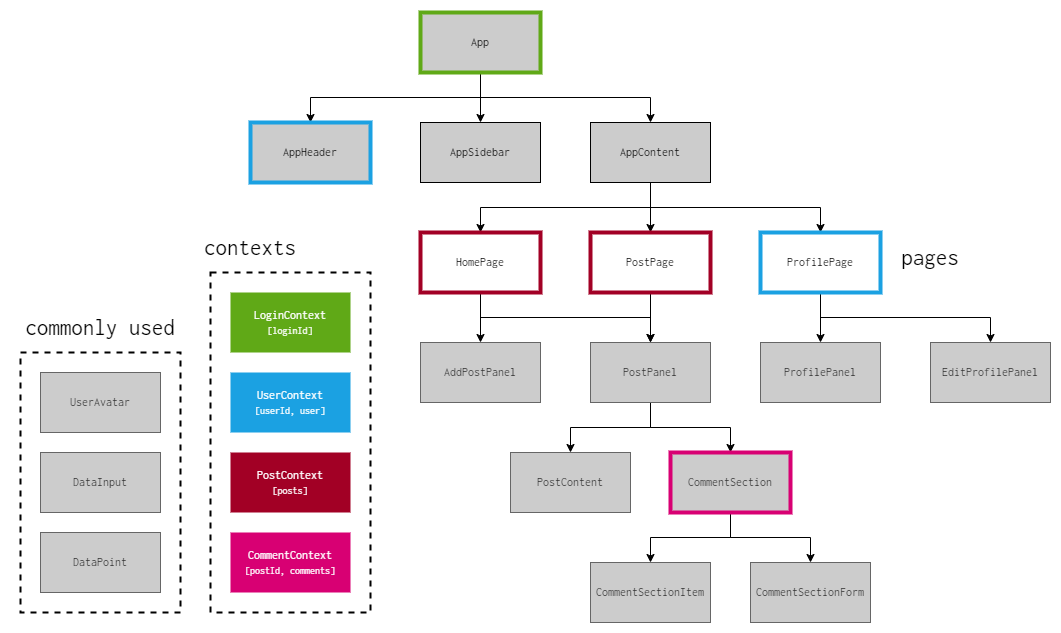

The diagram above was exported from draw.io. Its source (the exported page's mxGraphModel, read from the mxfile embedded in the PNG):
<mxGraphModel dx="2284" dy="738" grid="1" gridSize="10" guides="1" tooltips="1" connect="1" arrows="1" fold="1" page="1" pageScale="1" pageWidth="850" pageHeight="1100" math="0" shadow="0">
  <root>
    <mxCell id="0" />
    <mxCell id="1" parent="0" />
    <mxCell id="54iKgWGgvMhGolHz7geW-7" style="edgeStyle=orthogonalEdgeStyle;rounded=0;orthogonalLoop=1;jettySize=auto;html=1;exitX=0.5;exitY=1;exitDx=0;exitDy=0;entryX=0.5;entryY=0;entryDx=0;entryDy=0;fontFamily=Inconsolata;fontSource=https%3A%2F%2Ffonts.googleapis.com%2Fcss%3Ffamily%3DInconsolata;" parent="1" source="54iKgWGgvMhGolHz7geW-1" target="54iKgWGgvMhGolHz7geW-4" edge="1">
      <mxGeometry relative="1" as="geometry" />
    </mxCell>
    <mxCell id="54iKgWGgvMhGolHz7geW-8" style="edgeStyle=orthogonalEdgeStyle;rounded=0;orthogonalLoop=1;jettySize=auto;html=1;exitX=0.5;exitY=1;exitDx=0;exitDy=0;entryX=0.5;entryY=0;entryDx=0;entryDy=0;fontFamily=Inconsolata;fontSource=https%3A%2F%2Ffonts.googleapis.com%2Fcss%3Ffamily%3DInconsolata;" parent="1" source="54iKgWGgvMhGolHz7geW-1" target="54iKgWGgvMhGolHz7geW-5" edge="1">
      <mxGeometry relative="1" as="geometry" />
    </mxCell>
    <mxCell id="54iKgWGgvMhGolHz7geW-10" style="edgeStyle=orthogonalEdgeStyle;rounded=0;orthogonalLoop=1;jettySize=auto;html=1;exitX=0.5;exitY=1;exitDx=0;exitDy=0;entryX=0.5;entryY=0;entryDx=0;entryDy=0;fontFamily=Inconsolata;fontSource=https%3A%2F%2Ffonts.googleapis.com%2Fcss%3Ffamily%3DInconsolata;" parent="1" source="54iKgWGgvMhGolHz7geW-1" target="54iKgWGgvMhGolHz7geW-6" edge="1">
      <mxGeometry relative="1" as="geometry" />
    </mxCell>
    <mxCell id="54iKgWGgvMhGolHz7geW-1" value="App" style="rounded=0;whiteSpace=wrap;html=1;strokeWidth=4;fontStyle=0;fontFamily=Inconsolata;fontSource=https%3A%2F%2Ffonts.googleapis.com%2Fcss%3Ffamily%3DInconsolata;strokeColor=#60a917;fontSize=12;fillColor=#CCCCCC;" parent="1" vertex="1">
      <mxGeometry x="360" y="120" width="120" height="60" as="geometry" />
    </mxCell>
    <mxCell id="54iKgWGgvMhGolHz7geW-4" value="AppSidebar" style="rounded=0;whiteSpace=wrap;html=1;fontFamily=Inconsolata;fontSource=https%3A%2F%2Ffonts.googleapis.com%2Fcss%3Ffamily%3DInconsolata;fillColor=#CCCCCC;" parent="1" vertex="1">
      <mxGeometry x="360" y="230" width="120" height="60" as="geometry" />
    </mxCell>
    <mxCell id="54iKgWGgvMhGolHz7geW-5" value="AppHeader" style="rounded=0;whiteSpace=wrap;html=1;fontFamily=Inconsolata;fontSource=https%3A%2F%2Ffonts.googleapis.com%2Fcss%3Ffamily%3DInconsolata;strokeColor=#1ba1e2;strokeWidth=4;fillColor=#CCCCCC;" parent="1" vertex="1">
      <mxGeometry x="190" y="230" width="120" height="60" as="geometry" />
    </mxCell>
    <mxCell id="54iKgWGgvMhGolHz7geW-23" style="edgeStyle=orthogonalEdgeStyle;rounded=0;orthogonalLoop=1;jettySize=auto;html=1;exitX=0.5;exitY=1;exitDx=0;exitDy=0;entryX=0.5;entryY=0;entryDx=0;entryDy=0;fontFamily=Inconsolata;fontSource=https%3A%2F%2Ffonts.googleapis.com%2Fcss%3Ffamily%3DInconsolata;" parent="1" source="54iKgWGgvMhGolHz7geW-6" target="54iKgWGgvMhGolHz7geW-20" edge="1">
      <mxGeometry relative="1" as="geometry" />
    </mxCell>
    <mxCell id="54iKgWGgvMhGolHz7geW-24" style="edgeStyle=orthogonalEdgeStyle;rounded=0;orthogonalLoop=1;jettySize=auto;html=1;exitX=0.5;exitY=1;exitDx=0;exitDy=0;entryX=0.5;entryY=0;entryDx=0;entryDy=0;fontFamily=Inconsolata;fontSource=https%3A%2F%2Ffonts.googleapis.com%2Fcss%3Ffamily%3DInconsolata;" parent="1" source="54iKgWGgvMhGolHz7geW-6" target="54iKgWGgvMhGolHz7geW-22" edge="1">
      <mxGeometry relative="1" as="geometry" />
    </mxCell>
    <mxCell id="54iKgWGgvMhGolHz7geW-25" style="edgeStyle=orthogonalEdgeStyle;rounded=0;orthogonalLoop=1;jettySize=auto;html=1;exitX=0.5;exitY=1;exitDx=0;exitDy=0;entryX=0.5;entryY=0;entryDx=0;entryDy=0;fontFamily=Inconsolata;fontSource=https%3A%2F%2Ffonts.googleapis.com%2Fcss%3Ffamily%3DInconsolata;" parent="1" source="54iKgWGgvMhGolHz7geW-6" target="54iKgWGgvMhGolHz7geW-21" edge="1">
      <mxGeometry relative="1" as="geometry" />
    </mxCell>
    <mxCell id="54iKgWGgvMhGolHz7geW-6" value="AppContent" style="rounded=0;whiteSpace=wrap;html=1;fontFamily=Inconsolata;fontSource=https%3A%2F%2Ffonts.googleapis.com%2Fcss%3Ffamily%3DInconsolata;fillColor=#CCCCCC;" parent="1" vertex="1">
      <mxGeometry x="530" y="230" width="120" height="60" as="geometry" />
    </mxCell>
    <mxCell id="54iKgWGgvMhGolHz7geW-33" style="edgeStyle=orthogonalEdgeStyle;rounded=0;orthogonalLoop=1;jettySize=auto;html=1;exitX=0.5;exitY=1;exitDx=0;exitDy=0;entryX=0.5;entryY=0;entryDx=0;entryDy=0;fontFamily=Inconsolata;fontSource=https%3A%2F%2Ffonts.googleapis.com%2Fcss%3Ffamily%3DInconsolata;" parent="1" source="54iKgWGgvMhGolHz7geW-20" target="54iKgWGgvMhGolHz7geW-32" edge="1">
      <mxGeometry relative="1" as="geometry" />
    </mxCell>
    <mxCell id="54iKgWGgvMhGolHz7geW-20" value="PostPage" style="rounded=0;whiteSpace=wrap;html=1;fillColor=#FFFFFF;strokeColor=#a20025;fontFamily=Inconsolata;fontSource=https%3A%2F%2Ffonts.googleapis.com%2Fcss%3Ffamily%3DInconsolata;strokeWidth=4;fontColor=#000000;" parent="1" vertex="1">
      <mxGeometry x="530" y="340" width="120" height="60" as="geometry" />
    </mxCell>
    <mxCell id="54iKgWGgvMhGolHz7geW-35" style="edgeStyle=orthogonalEdgeStyle;rounded=0;orthogonalLoop=1;jettySize=auto;html=1;entryX=0.5;entryY=0;entryDx=0;entryDy=0;fontFamily=Inconsolata;fontSource=https%3A%2F%2Ffonts.googleapis.com%2Fcss%3Ffamily%3DInconsolata;" parent="1" source="54iKgWGgvMhGolHz7geW-21" target="54iKgWGgvMhGolHz7geW-34" edge="1">
      <mxGeometry relative="1" as="geometry" />
    </mxCell>
    <mxCell id="54iKgWGgvMhGolHz7geW-36" style="edgeStyle=orthogonalEdgeStyle;rounded=0;orthogonalLoop=1;jettySize=auto;html=1;exitX=0.5;exitY=1;exitDx=0;exitDy=0;entryX=0.5;entryY=0;entryDx=0;entryDy=0;fontFamily=Inconsolata;fontSource=https%3A%2F%2Ffonts.googleapis.com%2Fcss%3Ffamily%3DInconsolata;" parent="1" source="54iKgWGgvMhGolHz7geW-21" target="54iKgWGgvMhGolHz7geW-32" edge="1">
      <mxGeometry relative="1" as="geometry" />
    </mxCell>
    <mxCell id="54iKgWGgvMhGolHz7geW-21" value="HomePage" style="rounded=0;whiteSpace=wrap;html=1;fillColor=#FFFFFF;strokeColor=#a20025;fontFamily=Inconsolata;fontSource=https%3A%2F%2Ffonts.googleapis.com%2Fcss%3Ffamily%3DInconsolata;strokeWidth=4;fontColor=#000000;" parent="1" vertex="1">
      <mxGeometry x="360" y="340" width="120" height="60" as="geometry" />
    </mxCell>
    <mxCell id="54iKgWGgvMhGolHz7geW-30" style="edgeStyle=orthogonalEdgeStyle;rounded=0;orthogonalLoop=1;jettySize=auto;html=1;entryX=0.5;entryY=0;entryDx=0;entryDy=0;fontFamily=Inconsolata;fontSource=https%3A%2F%2Ffonts.googleapis.com%2Fcss%3Ffamily%3DInconsolata;" parent="1" source="54iKgWGgvMhGolHz7geW-22" target="54iKgWGgvMhGolHz7geW-28" edge="1">
      <mxGeometry relative="1" as="geometry" />
    </mxCell>
    <mxCell id="54iKgWGgvMhGolHz7geW-31" style="edgeStyle=orthogonalEdgeStyle;rounded=0;orthogonalLoop=1;jettySize=auto;html=1;exitX=0.5;exitY=1;exitDx=0;exitDy=0;entryX=0.5;entryY=0;entryDx=0;entryDy=0;fontFamily=Inconsolata;fontSource=https%3A%2F%2Ffonts.googleapis.com%2Fcss%3Ffamily%3DInconsolata;" parent="1" source="54iKgWGgvMhGolHz7geW-22" target="54iKgWGgvMhGolHz7geW-29" edge="1">
      <mxGeometry relative="1" as="geometry" />
    </mxCell>
    <mxCell id="54iKgWGgvMhGolHz7geW-22" value="ProfilePage" style="rounded=0;whiteSpace=wrap;html=1;fillColor=#FFFFFF;strokeColor=#1ba1e2;fontFamily=Inconsolata;fontSource=https%3A%2F%2Ffonts.googleapis.com%2Fcss%3Ffamily%3DInconsolata;strokeWidth=4;fontColor=#000000;" parent="1" vertex="1">
      <mxGeometry x="700" y="340" width="120" height="60" as="geometry" />
    </mxCell>
    <mxCell id="54iKgWGgvMhGolHz7geW-26" value="pages" style="text;html=1;align=center;verticalAlign=middle;whiteSpace=wrap;rounded=0;fontColor=#000000;fontSize=23;fontStyle=0;fontFamily=Inconsolata;fontSource=https%3A%2F%2Ffonts.googleapis.com%2Fcss%3Ffamily%3DInconsolata;" parent="1" vertex="1">
      <mxGeometry x="840" y="350" width="60" height="30" as="geometry" />
    </mxCell>
    <mxCell id="54iKgWGgvMhGolHz7geW-28" value="ProfilePanel" style="rounded=0;whiteSpace=wrap;html=1;fillColor=#CCCCCC;fontColor=#333333;strokeColor=#666666;fontFamily=Inconsolata;fontSource=https%3A%2F%2Ffonts.googleapis.com%2Fcss%3Ffamily%3DInconsolata;" parent="1" vertex="1">
      <mxGeometry x="700" y="450" width="120" height="60" as="geometry" />
    </mxCell>
    <mxCell id="54iKgWGgvMhGolHz7geW-29" value="EditProfilePanel" style="rounded=0;whiteSpace=wrap;html=1;fillColor=#CCCCCC;fontColor=#333333;strokeColor=#666666;fontFamily=Inconsolata;fontSource=https%3A%2F%2Ffonts.googleapis.com%2Fcss%3Ffamily%3DInconsolata;" parent="1" vertex="1">
      <mxGeometry x="870" y="450" width="120" height="60" as="geometry" />
    </mxCell>
    <mxCell id="54iKgWGgvMhGolHz7geW-62" style="edgeStyle=orthogonalEdgeStyle;rounded=0;orthogonalLoop=1;jettySize=auto;html=1;exitX=0.5;exitY=1;exitDx=0;exitDy=0;entryX=0.5;entryY=0;entryDx=0;entryDy=0;fontFamily=Inconsolata;fontSource=https%3A%2F%2Ffonts.googleapis.com%2Fcss%3Ffamily%3DInconsolata;" parent="1" source="54iKgWGgvMhGolHz7geW-32" target="54iKgWGgvMhGolHz7geW-52" edge="1">
      <mxGeometry relative="1" as="geometry" />
    </mxCell>
    <mxCell id="54iKgWGgvMhGolHz7geW-63" style="edgeStyle=orthogonalEdgeStyle;rounded=0;orthogonalLoop=1;jettySize=auto;html=1;exitX=0.5;exitY=1;exitDx=0;exitDy=0;entryX=0.5;entryY=0;entryDx=0;entryDy=0;fontFamily=Inconsolata;fontSource=https%3A%2F%2Ffonts.googleapis.com%2Fcss%3Ffamily%3DInconsolata;" parent="1" source="54iKgWGgvMhGolHz7geW-32" target="54iKgWGgvMhGolHz7geW-54" edge="1">
      <mxGeometry relative="1" as="geometry" />
    </mxCell>
    <mxCell id="54iKgWGgvMhGolHz7geW-32" value="PostPanel" style="rounded=0;whiteSpace=wrap;html=1;fillColor=#CCCCCC;fontColor=#333333;strokeColor=#666666;fontFamily=Inconsolata;fontSource=https%3A%2F%2Ffonts.googleapis.com%2Fcss%3Ffamily%3DInconsolata;" parent="1" vertex="1">
      <mxGeometry x="530" y="450" width="120" height="60" as="geometry" />
    </mxCell>
    <mxCell id="54iKgWGgvMhGolHz7geW-34" value="AddPostPanel" style="rounded=0;whiteSpace=wrap;html=1;fillColor=#CCCCCC;fontColor=#333333;strokeColor=#666666;fontFamily=Inconsolata;fontSource=https%3A%2F%2Ffonts.googleapis.com%2Fcss%3Ffamily%3DInconsolata;" parent="1" vertex="1">
      <mxGeometry x="360" y="450" width="120" height="60" as="geometry" />
    </mxCell>
    <mxCell id="54iKgWGgvMhGolHz7geW-52" value="PostContent" style="rounded=0;whiteSpace=wrap;html=1;fillColor=#CCCCCC;fontColor=#333333;strokeColor=#666666;fontFamily=Inconsolata;fontSource=https%3A%2F%2Ffonts.googleapis.com%2Fcss%3Ffamily%3DInconsolata;" parent="1" vertex="1">
      <mxGeometry x="450" y="560" width="120" height="60" as="geometry" />
    </mxCell>
    <mxCell id="54iKgWGgvMhGolHz7geW-64" style="edgeStyle=orthogonalEdgeStyle;rounded=0;orthogonalLoop=1;jettySize=auto;html=1;exitX=0.5;exitY=1;exitDx=0;exitDy=0;entryX=0.5;entryY=0;entryDx=0;entryDy=0;fontFamily=Inconsolata;fontSource=https%3A%2F%2Ffonts.googleapis.com%2Fcss%3Ffamily%3DInconsolata;" parent="1" source="54iKgWGgvMhGolHz7geW-54" target="54iKgWGgvMhGolHz7geW-56" edge="1">
      <mxGeometry relative="1" as="geometry" />
    </mxCell>
    <mxCell id="54iKgWGgvMhGolHz7geW-65" style="edgeStyle=orthogonalEdgeStyle;rounded=0;orthogonalLoop=1;jettySize=auto;html=1;exitX=0.5;exitY=1;exitDx=0;exitDy=0;entryX=0.5;entryY=0;entryDx=0;entryDy=0;fontFamily=Inconsolata;fontSource=https%3A%2F%2Ffonts.googleapis.com%2Fcss%3Ffamily%3DInconsolata;" parent="1" source="54iKgWGgvMhGolHz7geW-54" target="54iKgWGgvMhGolHz7geW-57" edge="1">
      <mxGeometry relative="1" as="geometry" />
    </mxCell>
    <mxCell id="54iKgWGgvMhGolHz7geW-54" value="CommentSection" style="rounded=0;whiteSpace=wrap;html=1;fillColor=#CCCCCC;fontColor=#333333;strokeColor=#d80073;fontFamily=Inconsolata;fontSource=https%3A%2F%2Ffonts.googleapis.com%2Fcss%3Ffamily%3DInconsolata;strokeWidth=4;" parent="1" vertex="1">
      <mxGeometry x="610" y="560" width="120" height="60" as="geometry" />
    </mxCell>
    <mxCell id="54iKgWGgvMhGolHz7geW-56" value="CommentSectionItem" style="rounded=0;whiteSpace=wrap;html=1;fillColor=#CCCCCC;fontColor=#333333;strokeColor=#666666;fontFamily=Inconsolata;fontSource=https%3A%2F%2Ffonts.googleapis.com%2Fcss%3Ffamily%3DInconsolata;" parent="1" vertex="1">
      <mxGeometry x="530" y="670" width="120" height="60" as="geometry" />
    </mxCell>
    <mxCell id="54iKgWGgvMhGolHz7geW-57" value="CommentSectionForm" style="rounded=0;whiteSpace=wrap;html=1;fillColor=#CCCCCC;fontColor=#333333;strokeColor=#666666;fontFamily=Inconsolata;fontSource=https%3A%2F%2Ffonts.googleapis.com%2Fcss%3Ffamily%3DInconsolata;" parent="1" vertex="1">
      <mxGeometry x="690" y="670" width="120" height="60" as="geometry" />
    </mxCell>
    <mxCell id="54iKgWGgvMhGolHz7geW-66" value="" style="whiteSpace=wrap;html=1;fillColor=none;strokeWidth=2;dashed=1;imageAspect=1;glass=0;fontFamily=Inconsolata;fontSource=https%3A%2F%2Ffonts.googleapis.com%2Fcss%3Ffamily%3DInconsolata;" parent="1" vertex="1">
      <mxGeometry x="-40" y="460" width="160" height="260" as="geometry" />
    </mxCell>
    <mxCell id="54iKgWGgvMhGolHz7geW-67" value="commonly used" style="text;html=1;align=center;verticalAlign=middle;whiteSpace=wrap;rounded=0;fontSize=23;fontFamily=Inconsolata;fontSource=https%3A%2F%2Ffonts.googleapis.com%2Fcss%3Ffamily%3DInconsolata;" parent="1" vertex="1">
      <mxGeometry x="-50" y="420" width="180" height="30" as="geometry" />
    </mxCell>
    <mxCell id="54iKgWGgvMhGolHz7geW-68" value="UserAvatar" style="rounded=0;whiteSpace=wrap;html=1;fillColor=#CCCCCC;fontColor=#333333;strokeColor=#666666;fontFamily=Inconsolata;fontSource=https%3A%2F%2Ffonts.googleapis.com%2Fcss%3Ffamily%3DInconsolata;" parent="1" vertex="1">
      <mxGeometry x="-20" y="480" width="120" height="60" as="geometry" />
    </mxCell>
    <mxCell id="54iKgWGgvMhGolHz7geW-69" value="DataInput" style="rounded=0;whiteSpace=wrap;html=1;fillColor=#CCCCCC;fontColor=#333333;strokeColor=#666666;fontFamily=Inconsolata;fontSource=https%3A%2F%2Ffonts.googleapis.com%2Fcss%3Ffamily%3DInconsolata;" parent="1" vertex="1">
      <mxGeometry x="-20" y="560" width="120" height="60" as="geometry" />
    </mxCell>
    <mxCell id="54iKgWGgvMhGolHz7geW-70" value="DataPoint" style="rounded=0;whiteSpace=wrap;html=1;fillColor=#CCCCCC;fontColor=#333333;strokeColor=#666666;fontFamily=Inconsolata;fontSource=https%3A%2F%2Ffonts.googleapis.com%2Fcss%3Ffamily%3DInconsolata;" parent="1" vertex="1">
      <mxGeometry x="-20" y="640" width="120" height="60" as="geometry" />
    </mxCell>
    <mxCell id="54iKgWGgvMhGolHz7geW-72" value="" style="whiteSpace=wrap;html=1;fillColor=none;strokeWidth=2;dashed=1;imageAspect=1;glass=0;fontFamily=Inconsolata;fontSource=https%3A%2F%2Ffonts.googleapis.com%2Fcss%3Ffamily%3DInconsolata;" parent="1" vertex="1">
      <mxGeometry x="150" y="380" width="160" height="340" as="geometry" />
    </mxCell>
    <mxCell id="54iKgWGgvMhGolHz7geW-74" value="contexts" style="text;html=1;align=center;verticalAlign=middle;whiteSpace=wrap;rounded=0;fontSize=23;fontFamily=Inconsolata;fontSource=https%3A%2F%2Ffonts.googleapis.com%2Fcss%3Ffamily%3DInconsolata;" parent="1" vertex="1">
      <mxGeometry x="160" y="340" width="60" height="30" as="geometry" />
    </mxCell>
    <mxCell id="54iKgWGgvMhGolHz7geW-75" value="UserContext&lt;div&gt;&lt;font style=&quot;font-size: 10px;&quot;&gt;[userId, user]&lt;/font&gt;&lt;/div&gt;" style="rounded=0;whiteSpace=wrap;html=1;fontFamily=Inconsolata;fontSource=https%3A%2F%2Ffonts.googleapis.com%2Fcss%3Ffamily%3DInconsolata;fillColor=#1ba1e2;strokeColor=none;fontColor=#ffffff;" parent="1" vertex="1">
      <mxGeometry x="170" y="480" width="120" height="60" as="geometry" />
    </mxCell>
    <mxCell id="54iKgWGgvMhGolHz7geW-76" value="PostContext&lt;div&gt;&lt;font style=&quot;font-size: 10px;&quot;&gt;[posts]&lt;/font&gt;&lt;/div&gt;" style="rounded=0;whiteSpace=wrap;html=1;fontFamily=Inconsolata;fontSource=https%3A%2F%2Ffonts.googleapis.com%2Fcss%3Ffamily%3DInconsolata;fillColor=#a20025;strokeColor=none;fontColor=#ffffff;" parent="1" vertex="1">
      <mxGeometry x="170" y="560" width="120" height="60" as="geometry" />
    </mxCell>
    <mxCell id="54iKgWGgvMhGolHz7geW-78" value="CommentContext&lt;div&gt;&lt;font style=&quot;font-size: 10px;&quot;&gt;[postId, comments]&lt;/font&gt;&lt;/div&gt;" style="rounded=0;whiteSpace=wrap;html=1;fontFamily=Inconsolata;fontSource=https%3A%2F%2Ffonts.googleapis.com%2Fcss%3Ffamily%3DInconsolata;fillColor=#d80073;strokeColor=none;fontColor=#ffffff;" parent="1" vertex="1">
      <mxGeometry x="170" y="640" width="120" height="60" as="geometry" />
    </mxCell>
    <mxCell id="54iKgWGgvMhGolHz7geW-79" value="LoginContext&lt;div&gt;&lt;font style=&quot;font-size: 10px;&quot;&gt;[loginId]&lt;/font&gt;&lt;/div&gt;" style="rounded=0;whiteSpace=wrap;html=1;fontFamily=Inconsolata;fontSource=https%3A%2F%2Ffonts.googleapis.com%2Fcss%3Ffamily%3DInconsolata;fillColor=#60a917;strokeColor=none;fontColor=#ffffff;" parent="1" vertex="1">
      <mxGeometry x="170" y="400" width="120" height="60" as="geometry" />
    </mxCell>
  </root>
</mxGraphModel>